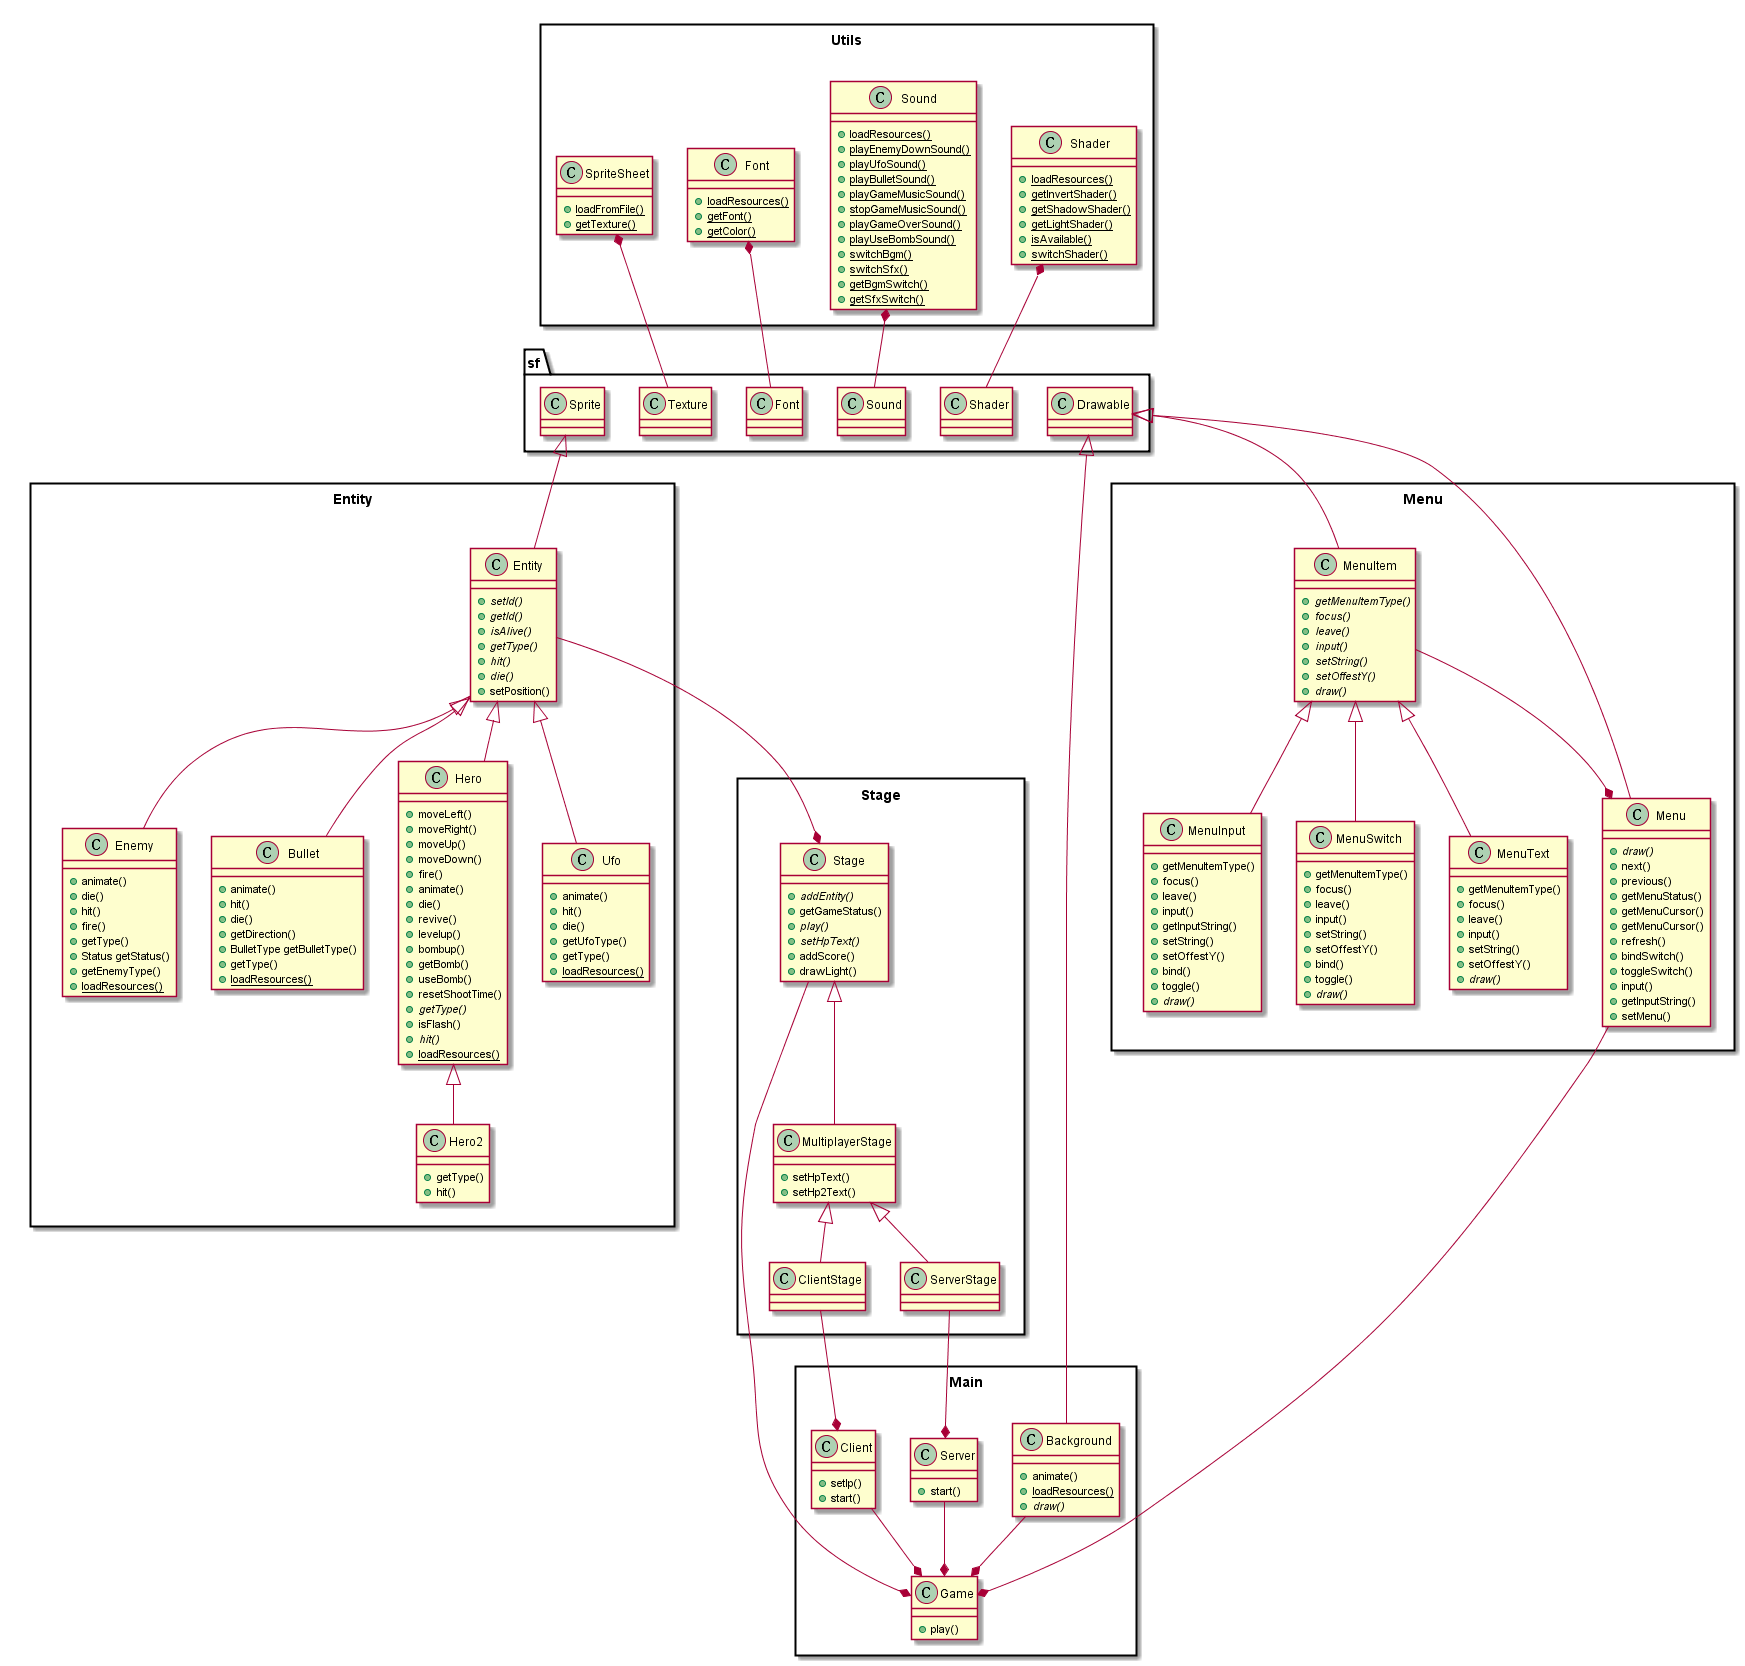

The diagram above was rendered by PlantUML. Its source (embedded in the PNG):
@startuml

package Entity <<Rect>> {
	class Entity {
		+{abstract}setId()
		+{abstract}getId()
		+{abstract}isAlive()
		+{abstract}getType()
		+{abstract}hit()
		+{abstract}die()
		+setPosition()
	}

	class Enemy {
		+animate()
		+die()
		+hit()
		+fire()
		+getType()
		+Status getStatus()
		+getEnemyType()
		+{static}loadResources()
	}

	class Bullet {
		+animate()
		+hit()
		+die()
		+getDirection()
		+BulletType getBulletType()
		+getType()
		+{static}loadResources()
	}

	class Hero {
		+moveLeft()
		+moveRight()
		+moveUp()
		+moveDown()
		+fire()
		+animate()
		+die()
		+revive()
		+levelup()
		+bombup()
		+getBomb()
		+useBomb()
		+resetShootTime()
		+{abstract}getType()
		+isFlash()
		+{abstract}hit()
		+{static}loadResources()
	}

	class Hero2 {
		+getType()
		+hit()
	}

	class Ufo {
		+animate()
		+hit()
		+die()
		+getUfoType()
		+getType()
		+{static}loadResources()
	}
}

package Main <<Rect>> {
	class Game {
		+play()
	}

	class Server {
		+start()
	}

	class Client {
		+setIp()
		+start()
	}

	class Background {
		+animate()
		+{static}loadResources()
		+{abstract}draw()
	}
}

package Menu <<Rect>> {
	class Menu {
		+{abstract}draw()
		+next()
		+previous()
		+getMenuStatus()
		+getMenuCursor()
		+getMenuCursor()
		+refresh()
		+bindSwitch()
		+toggleSwitch()
		+input()
		+getInputString()
		+setMenu()
	}

	class MenuItem {
		+{abstract}getMenuItemType()
		+{abstract}focus()
		+{abstract}leave()
		+{abstract}input()
		+{abstract}setString()
		+{abstract}setOffestY()
		+{abstract}draw()
	}

	class MenuInput {
		+getMenuItemType()
		+focus()
		+leave()
		+input()
		+getInputString()
		+setString()
		+setOffestY()
		+bind()
		+toggle()
		+{abstract}draw()
	}

	class MenuSwitch {
		+getMenuItemType()
		+focus()
		+leave()
		+input()
		+setString()
		+setOffestY()
		+bind()
		+toggle()
		+{abstract}draw()
	}

	class MenuText {
		+getMenuItemType()
		+focus()
		+leave()
		+input()
		+setString()
		+setOffestY()
		+{abstract}draw()
	}
}

package Utils <<Rect>> {
	class Shader {
		+{static}loadResources()
		+{static}getInvertShader()
		+{static}getShadowShader()
		+{static}getLightShader()
		+{static}isAvailable()
		+{static}switchShader()
	}

	class Sound {
		+{static}loadResources()
		+{static}playEnemyDownSound()
		+{static}playUfoSound()
		+{static}playBulletSound()
		+{static}playGameMusicSound()
		+{static}stopGameMusicSound()
		+{static}playGameOverSound()
		+{static}playUseBombSound()
		+{static}switchBgm()
		+{static}switchSfx()
		+{static}getBgmSwitch()
		+{static}getSfxSwitch()
	}

	class Font {
		+{static}loadResources()
		+{static}getFont()
		+{static}getColor()
	}

	class SpriteSheet {
	    +{static}loadFromFile()
	    +{static}getTexture()
	}
}

package Stage <<Rect>> {
	class Stage {
		+{abstract}addEntity()
		+getGameStatus()
		+{abstract}play()
		+{abstract}setHpText()
		+addScore()
		+drawLight()
	}

	class MultiplayerStage {
		+setHpText()
		+setHp2Text()
	}

	class ClientStage {
	}

	class ServerStage {
	}
}

namespace sf {
	class Sprite
	class Texture
	class Shader
	class Sound
	class Font
	class Drawable
}

sf.Drawable <|-- Background
sf.Drawable <|-- Menu
sf.Drawable <|-- MenuItem
sf.Sprite <|-- Entity
SpriteSheet *-- sf.Texture
Shader *-- sf.Shader
Sound *-- sf.Sound
Font *-- sf.Font
Background --* Game
Stage --* Game
Server --* Game
Client --* Game
ServerStage --* Server
ClientStage --* Client
Entity --* Stage
Menu --* Game
MenuItem --* Menu
Entity <|-- Bullet
Entity <|-- Enemy
Entity <|-- Hero
Entity <|-- Ufo
Hero <|-- Hero2
MenuItem <|-- MenuInput
MenuItem <|-- MenuSwitch
MenuItem <|-- MenuText
Stage <|-- MultiplayerStage
MultiplayerStage <|-- ClientStage
MultiplayerStage <|-- ServerStage

@enduml